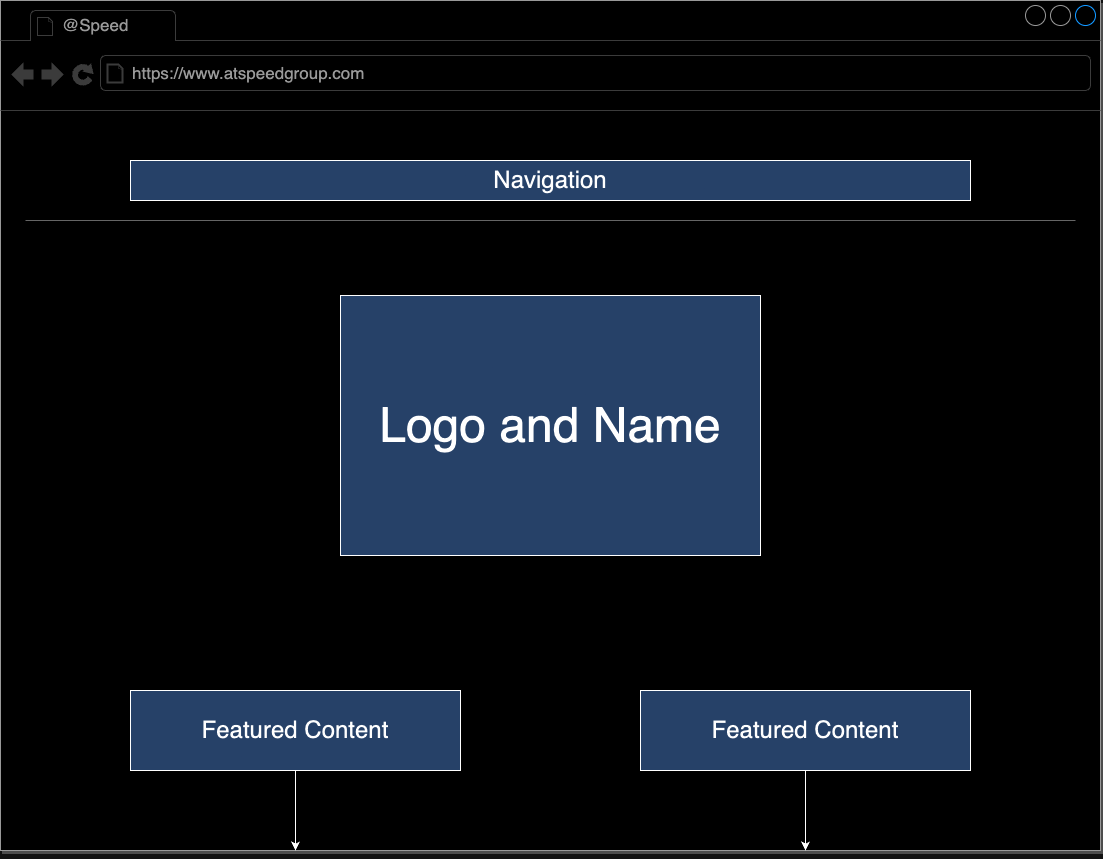

The diagram above was exported from draw.io. Its source (the exported page's mxGraphModel, read from the mxfile embedded in the PNG):
<mxGraphModel dx="1436" dy="674" grid="1" gridSize="10" guides="1" tooltips="1" connect="1" arrows="1" fold="1" page="1" pageScale="1" pageWidth="1100" pageHeight="850" background="none" math="0" shadow="0">
  <root>
    <mxCell id="0" />
    <mxCell id="1" parent="0" />
    <mxCell id="X1PCH_x6ttAVHC16CDaY-3" value="" style="strokeWidth=1;shadow=1;dashed=0;align=center;html=1;shape=mxgraph.mockup.containers.browserWindow;rSize=0;strokeColor=#666666;mainText=,;recursiveResize=0;rounded=0;labelBackgroundColor=none;fontFamily=Verdana;fontSize=12" vertex="1" parent="1">
      <mxGeometry width="1100" height="850" as="geometry" />
    </mxCell>
    <mxCell id="X1PCH_x6ttAVHC16CDaY-4" value="&lt;font style=&quot;font-size: 17px;&quot;&gt;@Speed&lt;/font&gt;" style="strokeWidth=1;shadow=0;dashed=0;align=center;html=1;shape=mxgraph.mockup.containers.anchor;fontSize=17;fontColor=#666666;align=left;" vertex="1" parent="X1PCH_x6ttAVHC16CDaY-3">
      <mxGeometry x="60" y="12" width="110" height="26" as="geometry" />
    </mxCell>
    <mxCell id="X1PCH_x6ttAVHC16CDaY-5" value="https://www.atspeedgroup.com" style="strokeWidth=1;shadow=0;dashed=0;align=center;html=1;shape=mxgraph.mockup.containers.anchor;rSize=0;fontSize=17;fontColor=#666666;align=left;" vertex="1" parent="X1PCH_x6ttAVHC16CDaY-3">
      <mxGeometry x="130" y="60" width="250" height="26" as="geometry" />
    </mxCell>
    <mxCell id="X1PCH_x6ttAVHC16CDaY-21" value="" style="verticalLabelPosition=bottom;shadow=0;dashed=0;align=center;html=1;verticalAlign=top;strokeWidth=1;shape=mxgraph.mockup.markup.line;strokeColor=#999999;rounded=0;labelBackgroundColor=none;fillColor=#ffffff;fontFamily=Verdana;fontSize=12;fontColor=#000000;" vertex="1" parent="X1PCH_x6ttAVHC16CDaY-3">
      <mxGeometry x="25" y="210" width="1050" height="20" as="geometry" />
    </mxCell>
    <mxCell id="X1PCH_x6ttAVHC16CDaY-29" value="&lt;font style=&quot;font-size: 48px;&quot;&gt;Logo and Name&lt;/font&gt;" style="whiteSpace=wrap;html=1;fillColor=#A9C4EB;" vertex="1" parent="X1PCH_x6ttAVHC16CDaY-3">
      <mxGeometry x="340" y="295" width="420" height="260" as="geometry" />
    </mxCell>
    <mxCell id="X1PCH_x6ttAVHC16CDaY-30" value="&lt;font style=&quot;font-size: 24px;&quot;&gt;Navigation&lt;/font&gt;" style="whiteSpace=wrap;html=1;fillColor=#A9C4EB;" vertex="1" parent="X1PCH_x6ttAVHC16CDaY-3">
      <mxGeometry x="130" y="160" width="840" height="40" as="geometry" />
    </mxCell>
    <mxCell id="X1PCH_x6ttAVHC16CDaY-34" style="edgeStyle=orthogonalEdgeStyle;rounded=0;orthogonalLoop=1;jettySize=auto;html=1;exitX=0.5;exitY=1;exitDx=0;exitDy=0;" edge="1" parent="X1PCH_x6ttAVHC16CDaY-3" source="X1PCH_x6ttAVHC16CDaY-31" target="X1PCH_x6ttAVHC16CDaY-3">
      <mxGeometry relative="1" as="geometry">
        <Array as="points">
          <mxPoint x="350" y="830" />
          <mxPoint x="350" y="830" />
        </Array>
      </mxGeometry>
    </mxCell>
    <mxCell id="X1PCH_x6ttAVHC16CDaY-31" value="&lt;font style=&quot;font-size: 24px;&quot;&gt;Featured Content&lt;/font&gt;" style="whiteSpace=wrap;html=1;fillColor=#A9C4EB;" vertex="1" parent="X1PCH_x6ttAVHC16CDaY-3">
      <mxGeometry x="130" y="690" width="330" height="80" as="geometry" />
    </mxCell>
    <mxCell id="X1PCH_x6ttAVHC16CDaY-35" style="edgeStyle=orthogonalEdgeStyle;rounded=0;orthogonalLoop=1;jettySize=auto;html=1;exitX=0.5;exitY=1;exitDx=0;exitDy=0;" edge="1" parent="X1PCH_x6ttAVHC16CDaY-3" source="X1PCH_x6ttAVHC16CDaY-32" target="X1PCH_x6ttAVHC16CDaY-3">
      <mxGeometry relative="1" as="geometry">
        <Array as="points">
          <mxPoint x="640" y="830" />
          <mxPoint x="640" y="830" />
        </Array>
      </mxGeometry>
    </mxCell>
    <mxCell id="X1PCH_x6ttAVHC16CDaY-32" value="&lt;font style=&quot;font-size: 24px;&quot;&gt;Featured Content&lt;/font&gt;" style="whiteSpace=wrap;html=1;fillColor=#A9C4EB;" vertex="1" parent="X1PCH_x6ttAVHC16CDaY-3">
      <mxGeometry x="640" y="690" width="330" height="80" as="geometry" />
    </mxCell>
  </root>
</mxGraphModel>